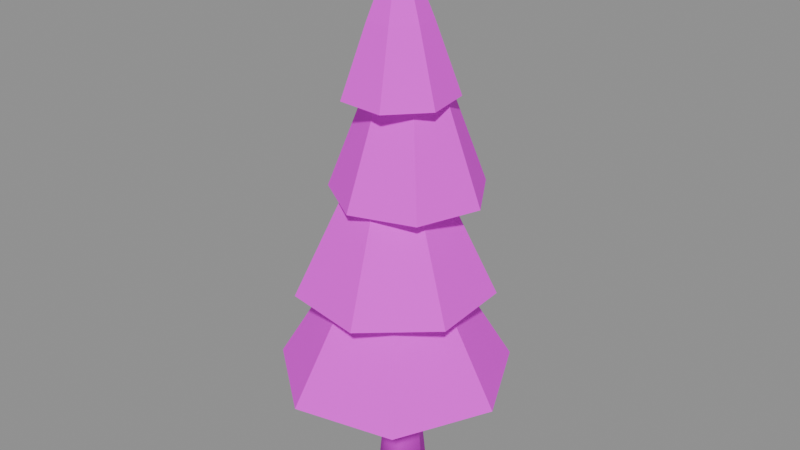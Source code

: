 # Source: tree_pine_b.blend  (saved by Blender 5.3.31; exported with 4.5.12 LTS)
import bpy
from mathutils import Matrix  # noqa: F401  (used for matrix-valued properties, if any)

bpy.ops.wm.read_factory_settings(use_empty=True)
scene = bpy.context.scene
scene.name = 'Scene'

# ---- images (referenced by path relative to the original .blend; pixels are not part of the script)
import os
ASSET_DIR = os.environ.get("B2B_ASSET_DIR", "")  # directory of the original .blend (textures are referenced by path, not embedded)
HERE = os.path.dirname(os.path.abspath(__file__))  # packed textures are extracted next to this script under _unpacked/

def load_image(name, relpath, width, height, colorspace="sRGB"):
    """Load a texture the original file referenced (path relative to the .blend, or extracted next to this script)."""
    p = next((c for c in (os.path.join(HERE, relpath), os.path.join(ASSET_DIR, relpath)) if relpath and os.path.exists(c)), "")
    if p:
        img = bpy.data.images.load(p, check_existing=True)
        img.name = name
    else:  # same state as the original file: an image datablock whose file is absent (Cycles renders it pink)
        img = bpy.data.images.new(name, width, height)
        img.source = "FILE"
        img.filepath = "//" + (relpath or name)
    img.colorspace_settings.name = colorspace
    return img
img_village_palette_png = load_image('village_palette.png', 'village_palette.png', 1024, 1024, 'sRGB')

# ---- materials (node trees are filled in below, after node groups)
mat_villagepalette = bpy.data.materials.new('VillagePalette')

# ---- material node trees
mat_villagepalette.use_nodes = True; mat_villagepalette.node_tree.nodes.clear()
_N = mat_villagepalette.node_tree.nodes; _L = mat_villagepalette.node_tree.links
n0 = _N.new('ShaderNodeBsdfPrincipled'); n0.name = 'Principled BSDF'; n0.location = (-200, 100)
n0.inputs[2].default_value = 0.9
n0.inputs[10].default_value = 0.005
n1 = _N.new('ShaderNodeOutputMaterial'); n1.name = 'Material Output'; n1.location = (200, 100)
n2 = _N.new('ShaderNodeTexImage'); n2.name = 'Image Texture'; n2.location = (-320, 300)
n2.image = img_village_palette_png
_L.new(n0.outputs[0], n1.inputs[0])
_L.new(n2.outputs[0], n0.inputs[0])
n1.is_active_output = True

# ---- meshes
me_tree_pine_b = bpy.data.meshes.new('tree_pine_b')
me_tree_pine_b.from_pydata([(1.0, 0.0, -1.2), (0.5, 0.866, -1.2), (-0.5, 0.866, -1.2), (-1.0, 1.225e-16, -1.2), (-0.5, -0.866, -1.2), (0.5, -0.866, -1.2), (0.6667, 0.0, 2.2), (0.3333, 0.5774, 2.2), (-0.3333, 0.5774, 2.2), (-0.6667, 8.164e-17, 2.2), (-0.3333, -0.5774, 2.2), (0.3333, -0.5774, 2.2), (0.5333, 0.0, 5.6), (0.2667, 0.4619, 5.6), (-0.2667, 0.4619, 5.6), (-0.5333, 6.531e-17, 5.6), (-0.2667, -0.4619, 5.6), (0.2667, -0.4619, 5.6), (0.4, 0.0, 9.0), (0.2, 0.3464, 9.0), (-0.2, 0.3464, 9.0), (-0.4, 4.899e-17, 9.0), (-0.2, -0.3464, 9.0), (0.2, -0.3464, 9.0), (1.059, -0.1407, 3.0), (0.5745, 0.8663, 3.0), (-0.5152, 1.115, 3.0), (-1.389, 0.4181, 3.0), (-1.389, -0.6996, 3.0), (-0.5152, -1.396, 3.0), (0.5745, -1.148, 3.0), (4.371, -0.1407, 3.25), (2.639, 3.456, 3.25), (-1.252, 4.344, 3.25), (-4.373, 1.855, 3.25), (-4.373, -2.137, 3.25), (-1.252, -4.625, 3.25), (2.639, -3.737, 3.25), (1.703, -0.1407, 7.766), (0.976, 1.37, 7.766), (-0.6585, 1.743, 7.766), (-1.969, 0.6975, 7.766), (-1.969, -0.979, 7.766), (-0.6585, -2.024, 7.766), (0.976, -1.651, 7.766), (0.7698, 0.285, 6.75), (0.02495, 0.819, 6.75), (-0.857, 0.5696, 6.75), (-1.212, -0.2754, 6.75), (-0.7724, -1.08, 6.75), (0.1303, -1.238, 6.75), (0.8167, -0.6303, 6.75), (3.153, 1.587, 7.0), (0.493, 3.494, 7.0), (-2.657, 2.603, 7.0), (-3.924, -0.4144, 7.0), (-2.355, -3.287, 7.0), (0.8694, -3.851, 7.0), (3.321, -1.682, 7.0), (1.233, 0.5381, 11.52), (0.116, 1.339, 11.52), (-1.207, 0.965, 11.52), (-1.739, -0.3025, 11.52), (-1.08, -1.509, 11.52), (0.2741, -1.746, 11.52), (1.304, -0.8348, 11.52), (0.578, 0.8929, 10.5), (-0.132, 0.9799, 10.5), (-0.6427, 0.4791, 10.5), (-0.5696, -0.2325, 10.5), (0.03234, -0.6189, 10.5), (0.7098, -0.3893, 10.5), (0.9527, 0.2835, 10.5), (1.723, 2.677, 10.75), (-0.8124, 2.987, 10.75), (-2.636, 1.199, 10.75), (-2.375, -1.343, 10.75), (-0.2256, -2.723, 10.75), (2.194, -1.903, 10.75), (3.061, 0.5002, 10.75), (0.8007, 1.24, 15.27), (-0.2643, 1.37, 15.27), (-1.03, 0.6191, 15.27), (-0.9207, -0.4483, 15.27), (-0.01781, -1.028, 15.27), (0.9984, -0.6836, 15.27), (1.363, 0.3256, 15.27), (0.118, 0.3438, 14.25), (-0.3598, 0.1541, 14.25), (-0.5094, -0.3378, 14.25), (-0.2181, -0.7615, 14.25), (0.2948, -0.7978, 14.25), (0.643, -0.4195, 14.25), (0.5643, 0.08854, 14.25), (0.2258, 1.864, 14.5), (-1.481, 1.186, 14.5), (-2.015, -0.5709, 14.5), (-0.9745, -2.084, 14.5), (0.8571, -2.214, 14.5), (2.101, -0.8628, 14.5), (1.82, 0.9518, 14.5), (0.1585, 0.9137, 17.16), (-0.7802, 0.541, 17.16), (-1.074, -0.4252, 17.16), (-0.5017, -1.257, 17.16), (0.5056, -1.329, 17.16), (1.19, -0.5858, 17.16), (1.035, 0.4123, 17.16), (0.07613, -0.2472, 20.06)], [], [(0, 1, 7, 6), (1, 2, 8, 7), (2, 3, 9, 8), (3, 4, 10, 9), (4, 5, 11, 10), (5, 0, 6, 11), (6, 7, 13, 12), (7, 8, 14, 13), (8, 9, 15, 14), (9, 10, 16, 15), (10, 11, 17, 16), (11, 6, 12, 17), (12, 13, 19, 18), (13, 14, 20, 19), (14, 15, 21, 20), (15, 16, 22, 21), (16, 17, 23, 22), (17, 12, 18, 23), (5, 4, 3, 2, 1, 0), (18, 19, 20, 21, 22, 23), (24, 25, 32, 31), (25, 26, 33, 32), (26, 27, 34, 33), (27, 28, 35, 34), (28, 29, 36, 35), (29, 30, 37, 36), (30, 24, 31, 37), (31, 32, 39, 38), (32, 33, 40, 39), (33, 34, 41, 40), (34, 35, 42, 41), (35, 36, 43, 42), (36, 37, 44, 43), (37, 31, 38, 44), (30, 29, 28, 27, 26, 25, 24), (38, 39, 40, 41, 42, 43, 44), (45, 46, 53, 52), (46, 47, 54, 53), (47, 48, 55, 54), (48, 49, 56, 55), (49, 50, 57, 56), (50, 51, 58, 57), (51, 45, 52, 58), (52, 53, 60, 59), (53, 54, 61, 60), (54, 55, 62, 61), (55, 56, 63, 62), (56, 57, 64, 63), (57, 58, 65, 64), (58, 52, 59, 65), (51, 50, 49, 48, 47, 46, 45), (59, 60, 61, 62, 63, 64, 65), (66, 67, 74, 73), (67, 68, 75, 74), (68, 69, 76, 75), (69, 70, 77, 76), (70, 71, 78, 77), (71, 72, 79, 78), (72, 66, 73, 79), (73, 74, 81, 80), (74, 75, 82, 81), (75, 76, 83, 82), (76, 77, 84, 83), (77, 78, 85, 84), (78, 79, 86, 85), (79, 73, 80, 86), (72, 71, 70, 69, 68, 67, 66), (80, 81, 82, 83, 84, 85, 86), (87, 88, 95, 94), (88, 89, 96, 95), (89, 90, 97, 96), (90, 91, 98, 97), (91, 92, 99, 98), (92, 93, 100, 99), (93, 87, 94, 100), (94, 95, 102, 101), (95, 96, 103, 102), (96, 97, 104, 103), (97, 98, 105, 104), (98, 99, 106, 105), (99, 100, 107, 106), (100, 94, 101, 107), (101, 102, 108), (102, 103, 108), (103, 104, 108), (104, 105, 108), (105, 106, 108), (106, 107, 108), (107, 101, 108), (93, 92, 91, 90, 89, 88, 87)])
me_tree_pine_b.polygons.foreach_set('use_smooth', [1, 1, 1, 1, 1, 1, 1, 1, 1, 1, 1, 1, 1, 1, 1, 1, 1, 1, 0, 0, 0, 0, 0, 0, 0, 0, 0, 0, 0, 0, 0, 0, 0, 0, 0, 0, 0, 0, 0, 0, 0, 0, 0, 0, 0, 0, 0, 0, 0, 0, 0, 0, 0, 0, 0, 0, 0, 0, 0, 0, 0, 0, 0, 0, 0, 0, 0, 0, 0, 0, 0, 0, 0, 0, 0, 0, 0, 0, 0, 0, 0, 0, 0, 0, 0, 0, 0, 0, 0, 0])
_uv = me_tree_pine_b.uv_layers.new(name='UVMap')
_uv.uv.foreach_set('vector', [0.7109, 0.3, 0.7109, 0.3, 0.7109, 0.4067, 0.7109, 0.4067, 0.7109, 0.3, 0.7109, 0.3, 0.7109, 0.4067, 0.7109, 0.4067, 0.7109, 0.3, 0.7109, 0.3, 0.7109, 0.4067, 0.7109, 0.4067, 0.7109, 0.3, 0.7109, 0.3, 0.7109, 0.4067, 0.7109, 0.4067, 0.7109, 0.3, 0.7109, 0.3, 0.7109, 0.4067, 0.7109, 0.4067, 0.7109, 0.3, 0.7109, 0.3, 0.7109, 0.4067, 0.7109, 0.4067, 0.7109, 0.4067, 0.7109, 0.4067, 0.7109, 0.5133, 0.7109, 0.5133, 0.7109, 0.4067, 0.7109, 0.4067, 0.7109, 0.5133, 0.7109, 0.5133, 0.7109, 0.4067, 0.7109, 0.4067, 0.7109, 0.5133, 0.7109, 0.5133, 0.7109, 0.4067, 0.7109, 0.4067, 0.7109, 0.5133, 0.7109, 0.5133, 0.7109, 0.4067, 0.7109, 0.4067, 0.7109, 0.5133, 0.7109, 0.5133, 0.7109, 0.4067, 0.7109, 0.4067, 0.7109, 0.5133, 0.7109, 0.5133, 0.7109, 0.5133, 0.7109, 0.5133, 0.7109, 0.62, 0.7109, 0.62, 0.7109, 0.5133, 0.7109, 0.5133, 0.7109, 0.62, 0.7109, 0.62, 0.7109, 0.5133, 0.7109, 0.5133, 0.7109, 0.62, 0.7109, 0.62, 0.7109, 0.5133, 0.7109, 0.5133, 0.7109, 0.62, 0.7109, 0.62, 0.7109, 0.5133, 0.7109, 0.5133, 0.7109, 0.62, 0.7109, 0.62, 0.7109, 0.5133, 0.7109, 0.5133, 0.7109, 0.62, 0.7109, 0.62, 0.7109, 0.3, 0.7109, 0.3, 0.7109, 0.3, 0.7109, 0.3, 0.7109, 0.3, 0.7109, 0.3, 0.7109, 0.62, 0.7109, 0.62, 0.7109, 0.62, 0.7109, 0.62, 0.7109, 0.62, 0.7109, 0.62, 0.6172, 0.1264, 0.6172, 0.1264, 0.6172, 0.1378, 0.6172, 0.1378, 0.6172, 0.1264, 0.6172, 0.1264, 0.6172, 0.1378, 0.6172, 0.1378, 0.6172, 0.1264, 0.6172, 0.1264, 0.6172, 0.1378, 0.6172, 0.1378, 0.6172, 0.1264, 0.6172, 0.1264, 0.6172, 0.1378, 0.6172, 0.1378, 0.6172, 0.1264, 0.6172, 0.1264, 0.6172, 0.1378, 0.6172, 0.1378, 0.6172, 0.1264, 0.6172, 0.1264, 0.6172, 0.1378, 0.6172, 0.1378, 0.6172, 0.1264, 0.6172, 0.1264, 0.6172, 0.1378, 0.6172, 0.1378, 0.6172, 0.1378, 0.6172, 0.1378, 0.6172, 0.3443, 0.6172, 0.3443, 0.6172, 0.1378, 0.6172, 0.1378, 0.6172, 0.3443, 0.6172, 0.3443, 0.6172, 0.1378, 0.6172, 0.1378, 0.6172, 0.3443, 0.6172, 0.3443, 0.6172, 0.1378, 0.6172, 0.1378, 0.6172, 0.3443, 0.6172, 0.3443, 0.6172, 0.1378, 0.6172, 0.1378, 0.6172, 0.3443, 0.6172, 0.3443, 0.6172, 0.1378, 0.6172, 0.1378, 0.6172, 0.3443, 0.6172, 0.3443, 0.6172, 0.1378, 0.6172, 0.1378, 0.6172, 0.3443, 0.6172, 0.3443, 0.6172, 0.1264, 0.6172, 0.1264, 0.6172, 0.1264, 0.6172, 0.1264, 0.6172, 0.1264, 0.6172, 0.1264, 0.6172, 0.1264, 0.6172, 0.3443, 0.6172, 0.3443, 0.6172, 0.3443, 0.6172, 0.3443, 0.6172, 0.3443, 0.6172, 0.3443, 0.6172, 0.3443, 0.6172, 0.3088, 0.6172, 0.3088, 0.6172, 0.3202, 0.6172, 0.3202, 0.6172, 0.3088, 0.6172, 0.3088, 0.6172, 0.3202, 0.6172, 0.3202, 0.6172, 0.3088, 0.6172, 0.3088, 0.6172, 0.3202, 0.6172, 0.3202, 0.6172, 0.3088, 0.6172, 0.3088, 0.6172, 0.3202, 0.6172, 0.3202, 0.6172, 0.3088, 0.6172, 0.3088, 0.6172, 0.3202, 0.6172, 0.3202, 0.6172, 0.3088, 0.6172, 0.3088, 0.6172, 0.3202, 0.6172, 0.3202, 0.6172, 0.3088, 0.6172, 0.3088, 0.6172, 0.3202, 0.6172, 0.3202, 0.6172, 0.3202, 0.6172, 0.3202, 0.6172, 0.5267, 0.6172, 0.5267, 0.6172, 0.3202, 0.6172, 0.3202, 0.6172, 0.5267, 0.6172, 0.5267, 0.6172, 0.3202, 0.6172, 0.3202, 0.6172, 0.5267, 0.6172, 0.5267, 0.6172, 0.3202, 0.6172, 0.3202, 0.6172, 0.5267, 0.6172, 0.5267, 0.6172, 0.3202, 0.6172, 0.3202, 0.6172, 0.5267, 0.6172, 0.5267, 0.6172, 0.3202, 0.6172, 0.3202, 0.6172, 0.5267, 0.6172, 0.5267, 0.6172, 0.3202, 0.6172, 0.3202, 0.6172, 0.5267, 0.6172, 0.5267, 0.6172, 0.3088, 0.6172, 0.3088, 0.6172, 0.3088, 0.6172, 0.3088, 0.6172, 0.3088, 0.6172, 0.3088, 0.6172, 0.3088, 0.6172, 0.5267, 0.6172, 0.5267, 0.6172, 0.5267, 0.6172, 0.5267, 0.6172, 0.5267, 0.6172, 0.5267, 0.6172, 0.5267, 0.6172, 0.4618, 0.6172, 0.4618, 0.6172, 0.4733, 0.6172, 0.4733, 0.6172, 0.4618, 0.6172, 0.4618, 0.6172, 0.4733, 0.6172, 0.4733, 0.6172, 0.4618, 0.6172, 0.4618, 0.6172, 0.4733, 0.6172, 0.4733, 0.6172, 0.4618, 0.6172, 0.4618, 0.6172, 0.4733, 0.6172, 0.4733, 0.6172, 0.4618, 0.6172, 0.4618, 0.6172, 0.4733, 0.6172, 0.4733, 0.6172, 0.4618, 0.6172, 0.4618, 0.6172, 0.4733, 0.6172, 0.4733, 0.6172, 0.4618, 0.6172, 0.4618, 0.6172, 0.4733, 0.6172, 0.4733, 0.6172, 0.4733, 0.6172, 0.4733, 0.6172, 0.6797, 0.6172, 0.6797, 0.6172, 0.4733, 0.6172, 0.4733, 0.6172, 0.6797, 0.6172, 0.6797, 0.6172, 0.4733, 0.6172, 0.4733, 0.6172, 0.6797, 0.6172, 0.6797, 0.6172, 0.4733, 0.6172, 0.4733, 0.6172, 0.6797, 0.6172, 0.6797, 0.6172, 0.4733, 0.6172, 0.4733, 0.6172, 0.6797, 0.6172, 0.6797, 0.6172, 0.4733, 0.6172, 0.4733, 0.6172, 0.6797, 0.6172, 0.6797, 0.6172, 0.4733, 0.6172, 0.4733, 0.6172, 0.6797, 0.6172, 0.6797, 0.6172, 0.4618, 0.6172, 0.4618, 0.6172, 0.4618, 0.6172, 0.4618, 0.6172, 0.4618, 0.6172, 0.4618, 0.6172, 0.4618, 0.6172, 0.6797, 0.6172, 0.6797, 0.6172, 0.6797, 0.6172, 0.6797, 0.6172, 0.6797, 0.6172, 0.6797, 0.6172, 0.6797, 0.6172, 0.6321, 0.6172, 0.6321, 0.6172, 0.6435, 0.6172, 0.6435, 0.6172, 0.6321, 0.6172, 0.6321, 0.6172, 0.6435, 0.6172, 0.6435, 0.6172, 0.6321, 0.6172, 0.6321, 0.6172, 0.6435, 0.6172, 0.6435, 0.6172, 0.6321, 0.6172, 0.6321, 0.6172, 0.6435, 0.6172, 0.6435, 0.6172, 0.6321, 0.6172, 0.6321, 0.6172, 0.6435, 0.6172, 0.6435, 0.6172, 0.6321, 0.6172, 0.6321, 0.6172, 0.6435, 0.6172, 0.6435, 0.6172, 0.6321, 0.6172, 0.6321, 0.6172, 0.6435, 0.6172, 0.6435, 0.6172, 0.6435, 0.6172, 0.6435, 0.6172, 0.765, 0.6172, 0.765, 0.6172, 0.6435, 0.6172, 0.6435, 0.6172, 0.765, 0.6172, 0.765, 0.6172, 0.6435, 0.6172, 0.6435, 0.6172, 0.765, 0.6172, 0.765, 0.6172, 0.6435, 0.6172, 0.6435, 0.6172, 0.765, 0.6172, 0.765, 0.6172, 0.6435, 0.6172, 0.6435, 0.6172, 0.765, 0.6172, 0.765, 0.6172, 0.6435, 0.6172, 0.6435, 0.6172, 0.765, 0.6172, 0.765, 0.6172, 0.6435, 0.6172, 0.6435, 0.6172, 0.765, 0.6172, 0.765, 0.6172, 0.765, 0.6172, 0.765, 0.6172, 0.8378, 0.6172, 0.765, 0.6172, 0.765, 0.6172, 0.8378, 0.6172, 0.765, 0.6172, 0.765, 0.6172, 0.8378, 0.6172, 0.765, 0.6172, 0.765, 0.6172, 0.8378, 0.6172, 0.765, 0.6172, 0.765, 0.6172, 0.8378, 0.6172, 0.765, 0.6172, 0.765, 0.6172, 0.8378, 0.6172, 0.765, 0.6172, 0.765, 0.6172, 0.8378, 0.6172, 0.6321, 0.6172, 0.6321, 0.6172, 0.6321, 0.6172, 0.6321, 0.6172, 0.6321, 0.6172, 0.6321, 0.6172, 0.6321])
me_tree_pine_b.materials.append(mat_villagepalette)
me_tree_pine_b.update()

# ---- objects
ob_tree_pine_b = bpy.data.objects.new('tree_pine_b', me_tree_pine_b)

# ---- transforms, parenting, visibility, modifiers, constraints
ob_tree_pine_b.location = (0.0, 0.0, 0.0)

# ---- collection membership
scene.collection.objects.link(ob_tree_pine_b)

# ---- scene / render settings (as saved in the file)
scene.frame_start = 1; scene.frame_end = 250; scene.frame_set(1)
scene.render.engine = 'BLENDER_EEVEE_NEXT'
scene.render.bake_bias = 0.0
scene.render.bake_samples = 0
scene.render.compositor_device = 'GPU'
scene.eevee.use_volume_custom_range = False
scene.eevee.fast_gi_thickness_near = 0.1
scene.eevee.fast_gi_thickness_far = 0.0
scene.eevee.ray_tracing_options.screen_trace_thickness = 0.1
bpy.context.view_layer.update()

# ---- added for rendering (the .blend has no active camera and no usable light): camera, sun + grey world if the file has none
cam_auto = bpy.data.cameras.new('AutoCamera')
cam_auto.lens = 50.0
cam_auto.sensor_width = 36.0
cam_auto.clip_end = 1000.0
ob_auto_camera = bpy.data.objects.new('AutoCamera', cam_auto)
scene.collection.objects.link(ob_auto_camera)
ob_auto_camera.location = (22.832, -27.5401, 27.6975)
ob_auto_camera.rotation_euler = (1.09748, -7.21219e-08, 0.694738)
scene.camera = ob_auto_camera
light_auto_sun = bpy.data.lights.new('AutoSun', 'SUN')
light_auto_sun.energy = 3.0
light_auto_sun.angle = 0.0523599
ob_auto_sun = bpy.data.objects.new('AutoSun', light_auto_sun)
scene.collection.objects.link(ob_auto_sun)
ob_auto_sun.rotation_euler = (0.872665, 0.174533, 0.523599)
if scene.world is None:
    world_auto = bpy.data.worlds.new('AutoWorld')
    world_auto.color = (0.3, 0.3, 0.3)
    scene.world = world_auto
bpy.context.view_layer.update()
